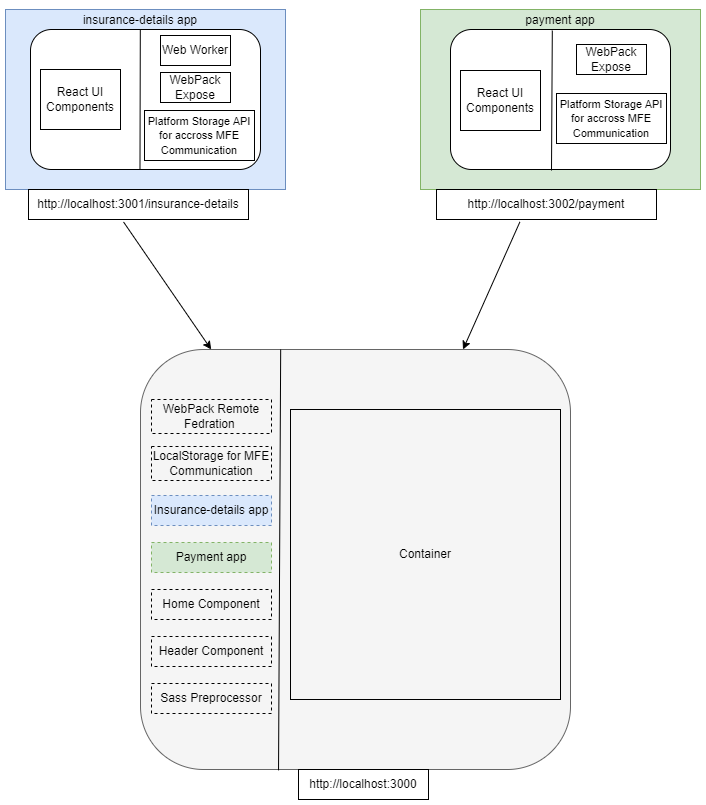

The diagram above was exported from draw.io. Its source (the exported page's mxGraphModel, read from the mxfile embedded in the PNG):
<mxGraphModel dx="1418" dy="820" grid="1" gridSize="10" guides="1" tooltips="1" connect="1" arrows="1" fold="1" page="1" pageScale="1" pageWidth="827" pageHeight="1169" math="0" shadow="0">
  <root>
    <mxCell id="0" />
    <mxCell id="1" parent="0" />
    <mxCell id="EgSK9wieqij4Dmwu2kNA-5" value="" style="rounded=0;whiteSpace=wrap;html=1;fillColor=#d5e8d4;strokeColor=#82b366;" parent="1" vertex="1">
      <mxGeometry x="470" y="20" width="280" height="180" as="geometry" />
    </mxCell>
    <mxCell id="EgSK9wieqij4Dmwu2kNA-4" value="" style="rounded=0;whiteSpace=wrap;html=1;fillColor=#dae8fc;strokeColor=#6c8ebf;" parent="1" vertex="1">
      <mxGeometry x="55" y="20" width="280" height="180" as="geometry" />
    </mxCell>
    <mxCell id="EgSK9wieqij4Dmwu2kNA-1" value="" style="rounded=1;whiteSpace=wrap;html=1;fillColor=#f5f5f5;fontColor=#333333;strokeColor=#666666;" parent="1" vertex="1">
      <mxGeometry x="190" y="360" width="430" height="420" as="geometry" />
    </mxCell>
    <mxCell id="EgSK9wieqij4Dmwu2kNA-2" value="" style="rounded=1;whiteSpace=wrap;html=1;" parent="1" vertex="1">
      <mxGeometry x="500" y="40" width="220" height="140" as="geometry" />
    </mxCell>
    <mxCell id="EgSK9wieqij4Dmwu2kNA-3" value="" style="rounded=1;whiteSpace=wrap;html=1;" parent="1" vertex="1">
      <mxGeometry x="80" y="40" width="230" height="140" as="geometry" />
    </mxCell>
    <mxCell id="EgSK9wieqij4Dmwu2kNA-6" value="insurance-details app" style="text;html=1;strokeColor=none;fillColor=none;align=center;verticalAlign=middle;whiteSpace=wrap;rounded=0;" parent="1" vertex="1">
      <mxGeometry x="120" y="16" width="140" height="30" as="geometry" />
    </mxCell>
    <mxCell id="EgSK9wieqij4Dmwu2kNA-7" value="payment app" style="text;html=1;strokeColor=none;fillColor=none;align=center;verticalAlign=middle;whiteSpace=wrap;rounded=0;" parent="1" vertex="1">
      <mxGeometry x="540" y="16" width="140" height="30" as="geometry" />
    </mxCell>
    <mxCell id="EgSK9wieqij4Dmwu2kNA-8" value="Web Worker" style="text;html=1;strokeColor=default;fillColor=none;align=center;verticalAlign=middle;whiteSpace=wrap;rounded=0;" parent="1" vertex="1">
      <mxGeometry x="210" y="46" width="70" height="30" as="geometry" />
    </mxCell>
    <mxCell id="EgSK9wieqij4Dmwu2kNA-9" value="" style="endArrow=none;html=1;rounded=0;entryX=0.476;entryY=1.001;entryDx=0;entryDy=0;entryPerimeter=0;" parent="1" target="EgSK9wieqij4Dmwu2kNA-3" edge="1">
      <mxGeometry width="50" height="50" relative="1" as="geometry">
        <mxPoint x="189.80997466328847" y="40" as="sourcePoint" />
        <mxPoint x="188.10000000000002" y="174.97999999999996" as="targetPoint" />
      </mxGeometry>
    </mxCell>
    <mxCell id="EgSK9wieqij4Dmwu2kNA-10" value="WebPack&lt;br&gt;Expose" style="text;html=1;strokeColor=default;fillColor=none;align=center;verticalAlign=middle;whiteSpace=wrap;rounded=0;" parent="1" vertex="1">
      <mxGeometry x="210" y="83" width="70" height="30" as="geometry" />
    </mxCell>
    <mxCell id="EgSK9wieqij4Dmwu2kNA-11" value="React UI Components" style="text;html=1;strokeColor=default;fillColor=none;align=center;verticalAlign=middle;whiteSpace=wrap;rounded=0;" parent="1" vertex="1">
      <mxGeometry x="90" y="80" width="80" height="60" as="geometry" />
    </mxCell>
    <mxCell id="EgSK9wieqij4Dmwu2kNA-12" value="" style="endArrow=none;html=1;rounded=0;entryX=0.476;entryY=1.001;entryDx=0;entryDy=0;entryPerimeter=0;" parent="1" edge="1">
      <mxGeometry width="50" height="50" relative="1" as="geometry">
        <mxPoint x="601.8099746632885" y="41" as="sourcePoint" />
        <mxPoint x="601" y="181" as="targetPoint" />
      </mxGeometry>
    </mxCell>
    <mxCell id="EgSK9wieqij4Dmwu2kNA-13" value="WebPack&lt;br&gt;Expose" style="text;html=1;strokeColor=default;fillColor=none;align=center;verticalAlign=middle;whiteSpace=wrap;rounded=0;" parent="1" vertex="1">
      <mxGeometry x="626" y="55" width="70" height="30" as="geometry" />
    </mxCell>
    <mxCell id="EgSK9wieqij4Dmwu2kNA-14" value="React UI Components" style="text;html=1;strokeColor=default;fillColor=none;align=center;verticalAlign=middle;whiteSpace=wrap;rounded=0;" parent="1" vertex="1">
      <mxGeometry x="510" y="81" width="80" height="60" as="geometry" />
    </mxCell>
    <mxCell id="EgSK9wieqij4Dmwu2kNA-15" value="" style="endArrow=none;html=1;rounded=0;entryX=0.326;entryY=0;entryDx=0;entryDy=0;entryPerimeter=0;exitX=0.321;exitY=1.002;exitDx=0;exitDy=0;exitPerimeter=0;" parent="1" source="EgSK9wieqij4Dmwu2kNA-1" target="EgSK9wieqij4Dmwu2kNA-1" edge="1">
      <mxGeometry width="50" height="50" relative="1" as="geometry">
        <mxPoint x="330" y="540" as="sourcePoint" />
        <mxPoint x="380" y="490" as="targetPoint" />
      </mxGeometry>
    </mxCell>
    <mxCell id="EgSK9wieqij4Dmwu2kNA-17" value="WebPack Remote Fedration&amp;nbsp;" style="text;html=1;strokeColor=default;fillColor=none;align=center;verticalAlign=middle;whiteSpace=wrap;rounded=0;dashed=1;" parent="1" vertex="1">
      <mxGeometry x="201" y="410" width="120" height="34" as="geometry" />
    </mxCell>
    <mxCell id="EgSK9wieqij4Dmwu2kNA-18" value="Sass Preprocessor" style="text;html=1;strokeColor=default;fillColor=none;align=center;verticalAlign=middle;whiteSpace=wrap;rounded=0;dashed=1;" parent="1" vertex="1">
      <mxGeometry x="201" y="694" width="120" height="30" as="geometry" />
    </mxCell>
    <mxCell id="EgSK9wieqij4Dmwu2kNA-19" value="Header Component" style="text;html=1;strokeColor=default;fillColor=none;align=center;verticalAlign=middle;whiteSpace=wrap;rounded=0;dashed=1;" parent="1" vertex="1">
      <mxGeometry x="201" y="647" width="120" height="30" as="geometry" />
    </mxCell>
    <mxCell id="EgSK9wieqij4Dmwu2kNA-20" value="Home Component" style="text;html=1;strokeColor=default;fillColor=none;align=center;verticalAlign=middle;whiteSpace=wrap;rounded=0;dashed=1;" parent="1" vertex="1">
      <mxGeometry x="201" y="600" width="120" height="30" as="geometry" />
    </mxCell>
    <mxCell id="EgSK9wieqij4Dmwu2kNA-21" value="Payment app" style="text;html=1;strokeColor=#82b366;fillColor=#d5e8d4;align=center;verticalAlign=middle;whiteSpace=wrap;rounded=0;dashed=1;" parent="1" vertex="1">
      <mxGeometry x="201" y="553" width="120" height="30" as="geometry" />
    </mxCell>
    <mxCell id="EgSK9wieqij4Dmwu2kNA-22" value="Insurance-details app" style="text;html=1;strokeColor=#6c8ebf;fillColor=#dae8fc;align=center;verticalAlign=middle;whiteSpace=wrap;rounded=0;dashed=1;" parent="1" vertex="1">
      <mxGeometry x="201" y="506" width="120" height="30" as="geometry" />
    </mxCell>
    <mxCell id="EgSK9wieqij4Dmwu2kNA-23" value="Container" style="text;html=1;strokeColor=default;fillColor=none;align=center;verticalAlign=middle;whiteSpace=wrap;rounded=0;" parent="1" vertex="1">
      <mxGeometry x="340" y="420" width="270" height="290" as="geometry" />
    </mxCell>
    <mxCell id="EgSK9wieqij4Dmwu2kNA-24" value="http://localhost:3000" style="text;html=1;strokeColor=default;fillColor=none;align=center;verticalAlign=middle;whiteSpace=wrap;rounded=0;" parent="1" vertex="1">
      <mxGeometry x="348" y="780" width="130" height="30" as="geometry" />
    </mxCell>
    <mxCell id="EgSK9wieqij4Dmwu2kNA-25" value="http://localhost:3001/insurance-details" style="text;html=1;strokeColor=default;fillColor=none;align=center;verticalAlign=middle;whiteSpace=wrap;rounded=0;" parent="1" vertex="1">
      <mxGeometry x="78" y="200" width="220" height="30" as="geometry" />
    </mxCell>
    <mxCell id="EgSK9wieqij4Dmwu2kNA-26" value="http://localhost:3002/payment" style="text;html=1;strokeColor=default;fillColor=none;align=center;verticalAlign=middle;whiteSpace=wrap;rounded=0;" parent="1" vertex="1">
      <mxGeometry x="486" y="200" width="220" height="30" as="geometry" />
    </mxCell>
    <mxCell id="EgSK9wieqij4Dmwu2kNA-27" value="" style="endArrow=classic;html=1;rounded=0;exitX=0.432;exitY=1.082;exitDx=0;exitDy=0;exitPerimeter=0;" parent="1" source="EgSK9wieqij4Dmwu2kNA-25" target="EgSK9wieqij4Dmwu2kNA-1" edge="1">
      <mxGeometry width="50" height="50" relative="1" as="geometry">
        <mxPoint x="130" y="340" as="sourcePoint" />
        <mxPoint x="180" y="290" as="targetPoint" />
      </mxGeometry>
    </mxCell>
    <mxCell id="EgSK9wieqij4Dmwu2kNA-28" value="" style="endArrow=classic;html=1;rounded=0;exitX=0.379;exitY=1.082;exitDx=0;exitDy=0;exitPerimeter=0;entryX=0.75;entryY=0;entryDx=0;entryDy=0;" parent="1" source="EgSK9wieqij4Dmwu2kNA-26" target="EgSK9wieqij4Dmwu2kNA-1" edge="1">
      <mxGeometry width="50" height="50" relative="1" as="geometry">
        <mxPoint x="130" y="340" as="sourcePoint" />
        <mxPoint x="180" y="290" as="targetPoint" />
      </mxGeometry>
    </mxCell>
    <mxCell id="MZ4mv3-B0zQ-afTp7AOr-1" value="LocalStorage for MFE Communication" style="text;html=1;strokeColor=default;fillColor=none;align=center;verticalAlign=middle;whiteSpace=wrap;rounded=0;dashed=1;" vertex="1" parent="1">
      <mxGeometry x="201" y="457" width="120" height="34" as="geometry" />
    </mxCell>
    <mxCell id="MZ4mv3-B0zQ-afTp7AOr-2" value="&lt;font style=&quot;font-size: 11px;&quot;&gt;Platform Storage API for accross MFE Communication&lt;/font&gt;" style="text;html=1;strokeColor=default;fillColor=none;align=center;verticalAlign=middle;whiteSpace=wrap;rounded=0;" vertex="1" parent="1">
      <mxGeometry x="194" y="121" width="110" height="50" as="geometry" />
    </mxCell>
    <mxCell id="MZ4mv3-B0zQ-afTp7AOr-4" value="&lt;font style=&quot;font-size: 11px;&quot;&gt;Platform Storage API for accross MFE Communication&lt;/font&gt;" style="text;html=1;strokeColor=default;fillColor=none;align=center;verticalAlign=middle;whiteSpace=wrap;rounded=0;" vertex="1" parent="1">
      <mxGeometry x="606" y="104" width="110" height="50" as="geometry" />
    </mxCell>
  </root>
</mxGraphModel>